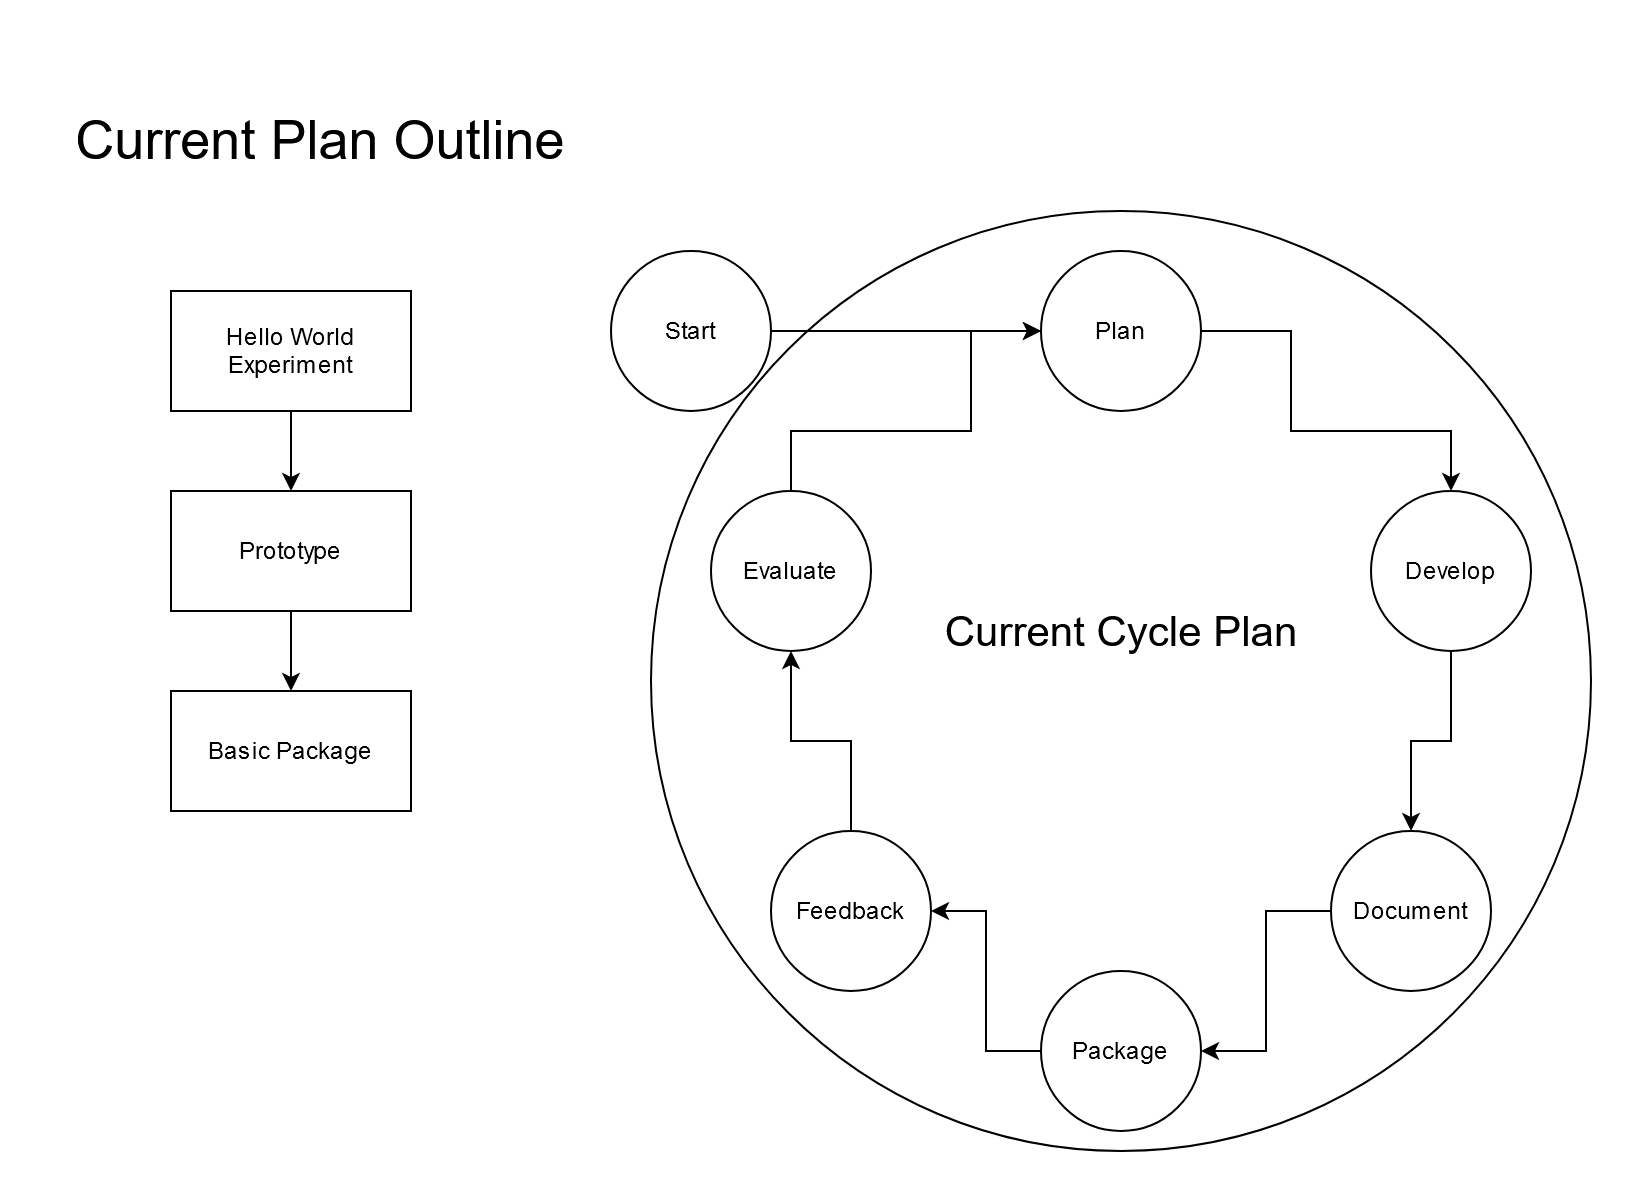

The diagram above was exported from draw.io. Its source (the exported page's mxGraphModel, read from the mxfile embedded in the PNG):
<mxGraphModel dx="1253" dy="803" grid="1" gridSize="10" guides="1" tooltips="1" connect="1" arrows="1" fold="1" page="1" pageScale="1" pageWidth="850" pageHeight="1100" math="0" shadow="0">
  <root>
    <mxCell id="0" />
    <mxCell id="1" parent="0" />
    <mxCell id="q3uyx3nFqEHmCpxJEUVU-1" value="&lt;font style=&quot;font-size: 27px&quot;&gt;Current Plan Outline&lt;br&gt;&lt;/font&gt;" style="text;html=1;strokeColor=none;fillColor=none;align=center;verticalAlign=middle;whiteSpace=wrap;rounded=0;" vertex="1" parent="1">
      <mxGeometry width="270" height="90" as="geometry" />
    </mxCell>
    <mxCell id="q3uyx3nFqEHmCpxJEUVU-4" style="edgeStyle=orthogonalEdgeStyle;rounded=0;orthogonalLoop=1;jettySize=auto;html=1;exitX=0.5;exitY=1;exitDx=0;exitDy=0;entryX=0.5;entryY=0;entryDx=0;entryDy=0;" edge="1" parent="1" source="q3uyx3nFqEHmCpxJEUVU-2" target="q3uyx3nFqEHmCpxJEUVU-3">
      <mxGeometry relative="1" as="geometry" />
    </mxCell>
    <mxCell id="q3uyx3nFqEHmCpxJEUVU-2" value="Hello World Experiment " style="rounded=0;whiteSpace=wrap;html=1;" vertex="1" parent="1">
      <mxGeometry x="60" y="120" width="120" height="60" as="geometry" />
    </mxCell>
    <mxCell id="q3uyx3nFqEHmCpxJEUVU-6" style="edgeStyle=orthogonalEdgeStyle;rounded=0;orthogonalLoop=1;jettySize=auto;html=1;exitX=0.5;exitY=1;exitDx=0;exitDy=0;entryX=0.5;entryY=0;entryDx=0;entryDy=0;" edge="1" parent="1" source="q3uyx3nFqEHmCpxJEUVU-3" target="q3uyx3nFqEHmCpxJEUVU-5">
      <mxGeometry relative="1" as="geometry" />
    </mxCell>
    <mxCell id="q3uyx3nFqEHmCpxJEUVU-3" value="Prototype" style="rounded=0;whiteSpace=wrap;html=1;" vertex="1" parent="1">
      <mxGeometry x="60" y="220" width="120" height="60" as="geometry" />
    </mxCell>
    <mxCell id="q3uyx3nFqEHmCpxJEUVU-5" value="Basic Package" style="rounded=0;whiteSpace=wrap;html=1;" vertex="1" parent="1">
      <mxGeometry x="60" y="320" width="120" height="60" as="geometry" />
    </mxCell>
    <mxCell id="q3uyx3nFqEHmCpxJEUVU-8" value="" style="ellipse;whiteSpace=wrap;html=1;aspect=fixed;" vertex="1" parent="1">
      <mxGeometry x="300" y="80" width="470" height="470" as="geometry" />
    </mxCell>
    <mxCell id="q3uyx3nFqEHmCpxJEUVU-26" style="edgeStyle=orthogonalEdgeStyle;rounded=0;orthogonalLoop=1;jettySize=auto;html=1;exitX=1;exitY=0.5;exitDx=0;exitDy=0;" edge="1" parent="1" source="q3uyx3nFqEHmCpxJEUVU-10" target="q3uyx3nFqEHmCpxJEUVU-16">
      <mxGeometry relative="1" as="geometry">
        <Array as="points">
          <mxPoint x="620" y="140" />
          <mxPoint x="620" y="190" />
          <mxPoint x="700" y="190" />
        </Array>
      </mxGeometry>
    </mxCell>
    <mxCell id="q3uyx3nFqEHmCpxJEUVU-10" value="Plan" style="ellipse;whiteSpace=wrap;html=1;aspect=fixed;" vertex="1" parent="1">
      <mxGeometry x="495" y="100" width="80" height="80" as="geometry" />
    </mxCell>
    <mxCell id="q3uyx3nFqEHmCpxJEUVU-31" style="edgeStyle=orthogonalEdgeStyle;rounded=0;orthogonalLoop=1;jettySize=auto;html=1;exitX=0.5;exitY=0;exitDx=0;exitDy=0;" edge="1" parent="1" source="q3uyx3nFqEHmCpxJEUVU-11" target="q3uyx3nFqEHmCpxJEUVU-30">
      <mxGeometry relative="1" as="geometry" />
    </mxCell>
    <mxCell id="q3uyx3nFqEHmCpxJEUVU-11" value="Feedback" style="ellipse;whiteSpace=wrap;html=1;aspect=fixed;" vertex="1" parent="1">
      <mxGeometry x="360" y="390" width="80" height="80" as="geometry" />
    </mxCell>
    <mxCell id="q3uyx3nFqEHmCpxJEUVU-14" style="edgeStyle=orthogonalEdgeStyle;rounded=0;orthogonalLoop=1;jettySize=auto;html=1;exitX=1;exitY=0.5;exitDx=0;exitDy=0;" edge="1" parent="1" source="q3uyx3nFqEHmCpxJEUVU-13" target="q3uyx3nFqEHmCpxJEUVU-10">
      <mxGeometry relative="1" as="geometry" />
    </mxCell>
    <mxCell id="q3uyx3nFqEHmCpxJEUVU-13" value="Start" style="ellipse;whiteSpace=wrap;html=1;aspect=fixed;" vertex="1" parent="1">
      <mxGeometry x="280" y="100" width="80" height="80" as="geometry" />
    </mxCell>
    <mxCell id="q3uyx3nFqEHmCpxJEUVU-27" style="edgeStyle=orthogonalEdgeStyle;rounded=0;orthogonalLoop=1;jettySize=auto;html=1;exitX=0.5;exitY=1;exitDx=0;exitDy=0;" edge="1" parent="1" source="q3uyx3nFqEHmCpxJEUVU-16" target="q3uyx3nFqEHmCpxJEUVU-17">
      <mxGeometry relative="1" as="geometry" />
    </mxCell>
    <mxCell id="q3uyx3nFqEHmCpxJEUVU-16" value="Develop" style="ellipse;whiteSpace=wrap;html=1;aspect=fixed;" vertex="1" parent="1">
      <mxGeometry x="660" y="220" width="80" height="80" as="geometry" />
    </mxCell>
    <mxCell id="q3uyx3nFqEHmCpxJEUVU-28" style="edgeStyle=orthogonalEdgeStyle;rounded=0;orthogonalLoop=1;jettySize=auto;html=1;exitX=0;exitY=0.5;exitDx=0;exitDy=0;entryX=1;entryY=0.5;entryDx=0;entryDy=0;" edge="1" parent="1" source="q3uyx3nFqEHmCpxJEUVU-17" target="q3uyx3nFqEHmCpxJEUVU-18">
      <mxGeometry relative="1" as="geometry" />
    </mxCell>
    <mxCell id="q3uyx3nFqEHmCpxJEUVU-17" value="Document" style="ellipse;whiteSpace=wrap;html=1;aspect=fixed;" vertex="1" parent="1">
      <mxGeometry x="640" y="390" width="80" height="80" as="geometry" />
    </mxCell>
    <mxCell id="q3uyx3nFqEHmCpxJEUVU-29" style="edgeStyle=orthogonalEdgeStyle;rounded=0;orthogonalLoop=1;jettySize=auto;html=1;exitX=0;exitY=0.5;exitDx=0;exitDy=0;entryX=1;entryY=0.5;entryDx=0;entryDy=0;" edge="1" parent="1" source="q3uyx3nFqEHmCpxJEUVU-18" target="q3uyx3nFqEHmCpxJEUVU-11">
      <mxGeometry relative="1" as="geometry" />
    </mxCell>
    <mxCell id="q3uyx3nFqEHmCpxJEUVU-18" value="Package" style="ellipse;whiteSpace=wrap;html=1;aspect=fixed;" vertex="1" parent="1">
      <mxGeometry x="495" y="460" width="80" height="80" as="geometry" />
    </mxCell>
    <mxCell id="q3uyx3nFqEHmCpxJEUVU-32" style="edgeStyle=orthogonalEdgeStyle;rounded=0;orthogonalLoop=1;jettySize=auto;html=1;exitX=0.5;exitY=0;exitDx=0;exitDy=0;entryX=0;entryY=0.5;entryDx=0;entryDy=0;" edge="1" parent="1" source="q3uyx3nFqEHmCpxJEUVU-30" target="q3uyx3nFqEHmCpxJEUVU-10">
      <mxGeometry relative="1" as="geometry">
        <Array as="points">
          <mxPoint x="370" y="190" />
          <mxPoint x="460" y="190" />
          <mxPoint x="460" y="140" />
        </Array>
      </mxGeometry>
    </mxCell>
    <mxCell id="q3uyx3nFqEHmCpxJEUVU-30" value="Evaluate" style="ellipse;whiteSpace=wrap;html=1;aspect=fixed;" vertex="1" parent="1">
      <mxGeometry x="330" y="220" width="80" height="80" as="geometry" />
    </mxCell>
    <mxCell id="q3uyx3nFqEHmCpxJEUVU-33" value="&lt;font style=&quot;font-size: 21px&quot;&gt;Current Cycle Plan&lt;/font&gt;" style="text;html=1;align=center;verticalAlign=middle;resizable=0;points=[];autosize=1;" vertex="1" parent="1">
      <mxGeometry x="440" y="280" width="190" height="20" as="geometry" />
    </mxCell>
  </root>
</mxGraphModel>